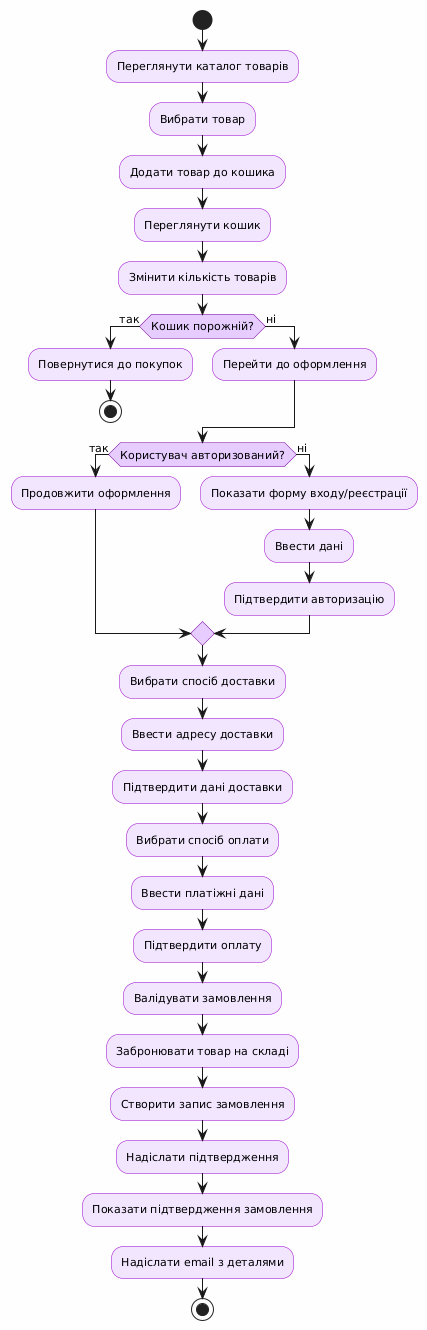

The diagram above was rendered by PlantUML. Its source (embedded in the PNG):
@startuml
' Global settings
skinparam backgroundColor #FEFEFE
skinparam defaultFontSize 11
skinparam defaultFontName Arial

' Common styling for notes
skinparam note {
    BackgroundColor #FFFACD
    BorderColor #FFD700
    BorderThickness 1
}

' ACTIVITY_THEME styling
skinparam activity {
    BackgroundColor #F2E6FF
    BorderColor #9900CC
}
skinparam activityDiamond {
    BackgroundColor #E6CCFF
    BorderColor #770099
}

start

:Переглянути каталог товарів;
:Вибрати товар;
:Додати товар до кошика;

:Переглянути кошик;
:Змінити кількість товарів;

if (Кошик порожній?) then (так)
    :Повернутися до покупок;
    stop
else (ні)
    :Перейти до оформлення;
endif

if (Користувач авторизований?) then (так)
    :Продовжити оформлення;
else (ні)
    :Показати форму входу/реєстрації;
    :Ввести дані;
    :Підтвердити авторизацію;
endif

:Вибрати спосіб доставки;
:Ввести адресу доставки;
:Підтвердити дані доставки;

:Вибрати спосіб оплати;
:Ввести платіжні дані;
:Підтвердити оплату;

:Валідувати замовлення;
:Забронювати товар на складі;
:Створити запис замовлення;
:Надіслати підтвердження;

:Показати підтвердження замовлення;
:Надіслати email з деталями;

stop
@enduml